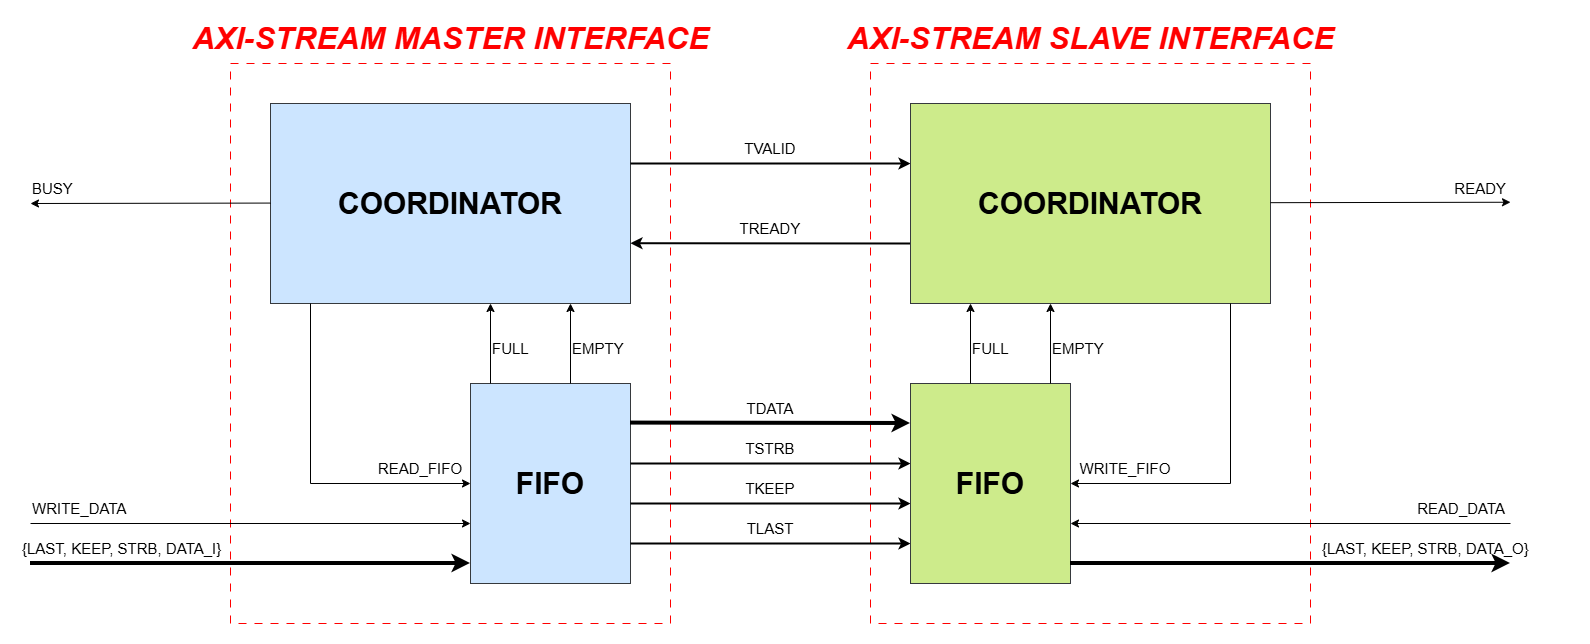

The diagram above was exported from draw.io. Its source (the exported page's mxGraphModel, read from the mxfile embedded in the PNG):
<mxGraphModel dx="3203" dy="1435" grid="1" gridSize="10" guides="1" tooltips="1" connect="1" arrows="1" fold="1" page="1" pageScale="1" pageWidth="850" pageHeight="1100" math="0" shadow="0">
  <root>
    <mxCell id="0" />
    <mxCell id="1" parent="0" />
    <mxCell id="Jgf79EMGgqIu9dfc7NY_-54" parent="1" style="rounded=0;whiteSpace=wrap;html=1;fillColor=none;dashed=1;dashPattern=8 8;fontColor=#FF0000;strokeColor=#FF0000;" value="" vertex="1">
      <mxGeometry height="560" width="440" x="920" y="240" as="geometry" />
    </mxCell>
    <mxCell id="Jgf79EMGgqIu9dfc7NY_-53" parent="1" style="rounded=0;whiteSpace=wrap;html=1;fillColor=none;dashed=1;dashPattern=8 8;fontColor=#FF0000;strokeColor=#FF0000;" value="" vertex="1">
      <mxGeometry height="560" width="440" x="280" y="240" as="geometry" />
    </mxCell>
    <mxCell id="Jgf79EMGgqIu9dfc7NY_-2" parent="1" style="rounded=0;whiteSpace=wrap;html=1;fontStyle=1;fontSize=30;fillColor=#cce5ff;strokeColor=#36393d;" value="FIFO" vertex="1">
      <mxGeometry height="200" width="160" x="520" y="560" as="geometry" />
    </mxCell>
    <mxCell id="Jgf79EMGgqIu9dfc7NY_-3" parent="1" style="rounded=0;whiteSpace=wrap;html=1;fontStyle=1;fontSize=30;fillColor=#cce5ff;strokeColor=#36393d;" value="COORDINATOR" vertex="1">
      <mxGeometry height="200" width="360" x="320" y="280" as="geometry" />
    </mxCell>
    <mxCell id="Jgf79EMGgqIu9dfc7NY_-4" edge="1" parent="1" style="endArrow=classic;html=1;rounded=0;strokeWidth=2;" value="">
      <mxGeometry height="50" relative="1" width="50" as="geometry">
        <mxPoint x="680" y="340" as="sourcePoint" />
        <mxPoint x="960" y="340" as="targetPoint" />
      </mxGeometry>
    </mxCell>
    <mxCell id="Jgf79EMGgqIu9dfc7NY_-5" edge="1" parent="1" style="endArrow=classic;html=1;rounded=0;strokeWidth=2;" value="">
      <mxGeometry height="50" relative="1" width="50" as="geometry">
        <mxPoint x="960" y="420" as="sourcePoint" />
        <mxPoint x="680" y="419.71" as="targetPoint" />
      </mxGeometry>
    </mxCell>
    <mxCell id="Jgf79EMGgqIu9dfc7NY_-6" edge="1" parent="1" style="endArrow=classic;html=1;rounded=0;strokeWidth=2;" value="">
      <mxGeometry height="50" relative="1" width="50" as="geometry">
        <mxPoint x="680" y="640" as="sourcePoint" />
        <mxPoint x="960" y="640" as="targetPoint" />
      </mxGeometry>
    </mxCell>
    <mxCell id="Jgf79EMGgqIu9dfc7NY_-7" edge="1" parent="1" style="endArrow=classic;html=1;rounded=0;strokeWidth=4;" value="">
      <mxGeometry height="50" relative="1" width="50" as="geometry">
        <mxPoint x="680" y="599.58" as="sourcePoint" />
        <mxPoint x="960" y="600" as="targetPoint" />
      </mxGeometry>
    </mxCell>
    <mxCell id="Jgf79EMGgqIu9dfc7NY_-8" parent="1" style="text;html=1;whiteSpace=wrap;strokeColor=none;fillColor=none;align=center;verticalAlign=middle;rounded=0;fontSize=15;" value="TVALID" vertex="1">
      <mxGeometry height="30" width="60" x="790" y="310" as="geometry" />
    </mxCell>
    <mxCell id="Jgf79EMGgqIu9dfc7NY_-9" parent="1" style="text;html=1;whiteSpace=wrap;strokeColor=none;fillColor=none;align=center;verticalAlign=middle;rounded=0;fontSize=15;" value="TREADY" vertex="1">
      <mxGeometry height="30" width="60" x="790" y="390" as="geometry" />
    </mxCell>
    <mxCell id="Jgf79EMGgqIu9dfc7NY_-10" edge="1" parent="1" style="endArrow=classic;html=1;rounded=0;strokeWidth=2;" value="">
      <mxGeometry height="50" relative="1" width="50" as="geometry">
        <mxPoint x="680" y="680" as="sourcePoint" />
        <mxPoint x="960" y="680" as="targetPoint" />
      </mxGeometry>
    </mxCell>
    <mxCell id="Jgf79EMGgqIu9dfc7NY_-11" parent="1" style="text;html=1;whiteSpace=wrap;strokeColor=none;fillColor=none;align=center;verticalAlign=middle;rounded=0;fontSize=15;" value="TSTRB" vertex="1">
      <mxGeometry height="30" width="60" x="790" y="610" as="geometry" />
    </mxCell>
    <mxCell id="Jgf79EMGgqIu9dfc7NY_-12" parent="1" style="text;html=1;whiteSpace=wrap;strokeColor=none;fillColor=none;align=center;verticalAlign=middle;rounded=0;fontSize=15;" value="TKEEP" vertex="1">
      <mxGeometry height="30" width="60" x="790" y="650" as="geometry" />
    </mxCell>
    <mxCell id="Jgf79EMGgqIu9dfc7NY_-13" edge="1" parent="1" style="endArrow=classic;html=1;rounded=0;strokeWidth=2;" value="">
      <mxGeometry height="50" relative="1" width="50" as="geometry">
        <mxPoint x="680" y="720" as="sourcePoint" />
        <mxPoint x="960" y="720" as="targetPoint" />
      </mxGeometry>
    </mxCell>
    <mxCell id="Jgf79EMGgqIu9dfc7NY_-14" parent="1" style="text;html=1;whiteSpace=wrap;strokeColor=none;fillColor=none;align=center;verticalAlign=middle;rounded=0;fontSize=15;" value="TLAST" vertex="1">
      <mxGeometry height="30" width="60" x="790" y="690" as="geometry" />
    </mxCell>
    <mxCell id="Jgf79EMGgqIu9dfc7NY_-15" parent="1" style="text;html=1;whiteSpace=wrap;strokeColor=none;fillColor=none;align=center;verticalAlign=middle;rounded=0;fontSize=15;" value="TDATA" vertex="1">
      <mxGeometry height="30" width="60" x="790" y="570" as="geometry" />
    </mxCell>
    <mxCell id="Jgf79EMGgqIu9dfc7NY_-16" edge="1" parent="1" style="endArrow=classic;html=1;rounded=0;" value="">
      <mxGeometry height="50" relative="1" width="50" as="geometry">
        <mxPoint x="80" y="700" as="sourcePoint" />
        <mxPoint x="520" y="700" as="targetPoint" />
      </mxGeometry>
    </mxCell>
    <mxCell id="Jgf79EMGgqIu9dfc7NY_-17" edge="1" parent="1" style="endArrow=classic;html=1;rounded=0;strokeWidth=4;" value="">
      <mxGeometry height="50" relative="1" width="50" as="geometry">
        <mxPoint x="80" y="740" as="sourcePoint" />
        <mxPoint x="520" y="740" as="targetPoint" />
      </mxGeometry>
    </mxCell>
    <mxCell id="Jgf79EMGgqIu9dfc7NY_-18" parent="1" style="text;html=1;whiteSpace=wrap;strokeColor=none;fillColor=none;align=left;verticalAlign=middle;rounded=0;fontSize=15;" value="{LAST, KEEP, STRB, DATA_I}" vertex="1">
      <mxGeometry height="30" width="250" x="70" y="710" as="geometry" />
    </mxCell>
    <mxCell id="Jgf79EMGgqIu9dfc7NY_-19" parent="1" style="text;html=1;whiteSpace=wrap;strokeColor=none;fillColor=none;align=left;verticalAlign=middle;rounded=0;fontSize=15;" value="WRITE_DATA" vertex="1">
      <mxGeometry height="30" width="100" x="80" y="670" as="geometry" />
    </mxCell>
    <mxCell id="Jgf79EMGgqIu9dfc7NY_-22" edge="1" parent="1" style="endArrow=classic;html=1;rounded=0;" value="">
      <mxGeometry height="50" relative="1" width="50" as="geometry">
        <Array as="points">
          <mxPoint x="360" y="660" />
        </Array>
        <mxPoint x="360" y="480" as="sourcePoint" />
        <mxPoint x="520" y="660" as="targetPoint" />
      </mxGeometry>
    </mxCell>
    <mxCell id="Jgf79EMGgqIu9dfc7NY_-25" parent="1" style="text;html=1;whiteSpace=wrap;strokeColor=none;fillColor=none;align=center;verticalAlign=middle;rounded=0;fontSize=15;" value="READ_FIFO" vertex="1">
      <mxGeometry height="30" width="80" x="430" y="630" as="geometry" />
    </mxCell>
    <mxCell id="Jgf79EMGgqIu9dfc7NY_-26" edge="1" parent="1" style="endArrow=classic;html=1;rounded=0;" value="">
      <mxGeometry height="50" relative="1" width="50" as="geometry">
        <mxPoint x="540" y="560" as="sourcePoint" />
        <mxPoint x="540" y="480" as="targetPoint" />
      </mxGeometry>
    </mxCell>
    <mxCell id="Jgf79EMGgqIu9dfc7NY_-27" edge="1" parent="1" style="endArrow=classic;html=1;rounded=0;" value="">
      <mxGeometry height="50" relative="1" width="50" as="geometry">
        <mxPoint x="620" y="560" as="sourcePoint" />
        <mxPoint x="620" y="480" as="targetPoint" />
      </mxGeometry>
    </mxCell>
    <mxCell id="Jgf79EMGgqIu9dfc7NY_-28" parent="1" style="text;html=1;whiteSpace=wrap;strokeColor=none;fillColor=none;align=left;verticalAlign=middle;rounded=0;fontSize=15;" value="FULL" vertex="1">
      <mxGeometry height="30" width="60" x="540" y="510" as="geometry" />
    </mxCell>
    <mxCell id="Jgf79EMGgqIu9dfc7NY_-29" parent="1" style="text;html=1;whiteSpace=wrap;strokeColor=none;fillColor=none;align=left;verticalAlign=middle;rounded=0;fontSize=15;" value="EMPTY" vertex="1">
      <mxGeometry height="30" width="60" x="620" y="510" as="geometry" />
    </mxCell>
    <mxCell id="Jgf79EMGgqIu9dfc7NY_-32" parent="1" style="rounded=0;whiteSpace=wrap;html=1;fontStyle=1;fontSize=30;fillColor=#cdeb8b;strokeColor=#36393d;" value="COORDINATOR" vertex="1">
      <mxGeometry height="200" width="360" x="960" y="280" as="geometry" />
    </mxCell>
    <mxCell id="Jgf79EMGgqIu9dfc7NY_-34" parent="1" style="rounded=0;whiteSpace=wrap;html=1;fontStyle=1;fontSize=30;fillColor=#cdeb8b;strokeColor=#36393d;" value="FIFO" vertex="1">
      <mxGeometry height="200" width="160" x="960" y="560" as="geometry" />
    </mxCell>
    <mxCell id="Jgf79EMGgqIu9dfc7NY_-35" edge="1" parent="1" style="endArrow=classic;html=1;rounded=0;" value="">
      <mxGeometry height="50" relative="1" width="50" as="geometry">
        <mxPoint x="1020" y="560" as="sourcePoint" />
        <mxPoint x="1020" y="480" as="targetPoint" />
      </mxGeometry>
    </mxCell>
    <mxCell id="Jgf79EMGgqIu9dfc7NY_-36" edge="1" parent="1" style="endArrow=classic;html=1;rounded=0;" value="">
      <mxGeometry height="50" relative="1" width="50" as="geometry">
        <mxPoint x="1100" y="560" as="sourcePoint" />
        <mxPoint x="1100" y="480" as="targetPoint" />
      </mxGeometry>
    </mxCell>
    <mxCell id="Jgf79EMGgqIu9dfc7NY_-37" parent="1" style="text;html=1;whiteSpace=wrap;strokeColor=none;fillColor=none;align=left;verticalAlign=middle;rounded=0;fontSize=15;" value="FULL" vertex="1">
      <mxGeometry height="30" width="60" x="1020" y="510" as="geometry" />
    </mxCell>
    <mxCell id="Jgf79EMGgqIu9dfc7NY_-38" parent="1" style="text;html=1;whiteSpace=wrap;strokeColor=none;fillColor=none;align=left;verticalAlign=middle;rounded=0;fontSize=15;" value="EMPTY" vertex="1">
      <mxGeometry height="30" width="60" x="1100" y="510" as="geometry" />
    </mxCell>
    <mxCell id="Jgf79EMGgqIu9dfc7NY_-42" edge="1" parent="1" style="endArrow=classic;html=1;rounded=0;" value="">
      <mxGeometry height="50" relative="1" width="50" as="geometry">
        <Array as="points">
          <mxPoint x="1280" y="660" />
        </Array>
        <mxPoint x="1280" y="480" as="sourcePoint" />
        <mxPoint x="1120" y="660" as="targetPoint" />
      </mxGeometry>
    </mxCell>
    <mxCell id="Jgf79EMGgqIu9dfc7NY_-45" parent="1" style="text;html=1;whiteSpace=wrap;strokeColor=none;fillColor=none;align=center;verticalAlign=middle;rounded=0;fontSize=15;" value="WRITE_FIFO" vertex="1">
      <mxGeometry height="30" width="90" x="1130" y="630" as="geometry" />
    </mxCell>
    <mxCell id="Jgf79EMGgqIu9dfc7NY_-46" edge="1" parent="1" style="endArrow=classic;html=1;rounded=0;" value="">
      <mxGeometry height="50" relative="1" width="50" as="geometry">
        <mxPoint x="1560" y="700" as="sourcePoint" />
        <mxPoint x="1120" y="700" as="targetPoint" />
      </mxGeometry>
    </mxCell>
    <mxCell id="Jgf79EMGgqIu9dfc7NY_-47" edge="1" parent="1" style="endArrow=classic;html=1;rounded=0;strokeWidth=4;" value="">
      <mxGeometry height="50" relative="1" width="50" as="geometry">
        <mxPoint x="1120" y="740" as="sourcePoint" />
        <mxPoint x="1560" y="740" as="targetPoint" />
      </mxGeometry>
    </mxCell>
    <mxCell id="Jgf79EMGgqIu9dfc7NY_-49" parent="1" style="text;html=1;whiteSpace=wrap;strokeColor=none;fillColor=none;align=right;verticalAlign=middle;rounded=0;fontSize=15;" value="READ_DATA" vertex="1">
      <mxGeometry height="30" width="92.5" x="1465" y="670" as="geometry" />
    </mxCell>
    <mxCell id="Jgf79EMGgqIu9dfc7NY_-55" parent="1" style="text;html=1;whiteSpace=wrap;strokeColor=none;fillColor=none;align=center;verticalAlign=middle;rounded=0;fontColor=#FF0000;" value="&lt;b&gt;&lt;i&gt;&lt;font style=&quot;font-size: 31px;&quot;&gt;AXI-STREAM MASTER INTERFACE&lt;/font&gt;&lt;/i&gt;&lt;/b&gt;" vertex="1">
      <mxGeometry height="30" width="655" x="172.5" y="200" as="geometry" />
    </mxCell>
    <mxCell id="Jgf79EMGgqIu9dfc7NY_-56" edge="1" parent="1" style="endArrow=classic;html=1;rounded=0;" value="">
      <mxGeometry height="50" relative="1" width="50" as="geometry">
        <mxPoint x="320" y="379.57" as="sourcePoint" />
        <mxPoint x="80" y="380" as="targetPoint" />
      </mxGeometry>
    </mxCell>
    <mxCell id="Jgf79EMGgqIu9dfc7NY_-58" parent="1" style="text;html=1;whiteSpace=wrap;strokeColor=none;fillColor=none;align=center;verticalAlign=middle;rounded=0;fontColor=#FF0000;" value="&lt;b&gt;&lt;i&gt;&lt;font style=&quot;font-size: 31px;&quot;&gt;AXI-STREAM SLAVE INTERFACE&lt;/font&gt;&lt;/i&gt;&lt;/b&gt;" vertex="1">
      <mxGeometry height="30" width="655" x="812.5" y="200" as="geometry" />
    </mxCell>
    <mxCell id="Jgf79EMGgqIu9dfc7NY_-59" parent="1" style="text;html=1;whiteSpace=wrap;strokeColor=none;fillColor=none;align=left;verticalAlign=middle;rounded=0;fontSize=15;" value="BUSY" vertex="1">
      <mxGeometry height="30" width="100" x="80" y="350" as="geometry" />
    </mxCell>
    <mxCell id="Jgf79EMGgqIu9dfc7NY_-62" edge="1" parent="1" style="endArrow=classic;html=1;rounded=0;" value="">
      <mxGeometry height="50" relative="1" width="50" as="geometry">
        <mxPoint x="1320" y="379.18" as="sourcePoint" />
        <mxPoint x="1560" y="378.75" as="targetPoint" />
      </mxGeometry>
    </mxCell>
    <mxCell id="Jgf79EMGgqIu9dfc7NY_-63" parent="1" style="text;html=1;whiteSpace=wrap;strokeColor=none;fillColor=none;align=right;verticalAlign=middle;rounded=0;fontSize=15;" value="READY" vertex="1">
      <mxGeometry height="30" width="100" x="1457.5" y="350" as="geometry" />
    </mxCell>
    <mxCell id="Jgf79EMGgqIu9dfc7NY_-64" parent="1" style="text;html=1;whiteSpace=wrap;strokeColor=none;fillColor=none;align=left;verticalAlign=middle;rounded=0;fontSize=15;" value="{LAST, KEEP, STRB, DATA_O}" vertex="1">
      <mxGeometry height="30" width="250" x="1370" y="710" as="geometry" />
    </mxCell>
  </root>
</mxGraphModel>